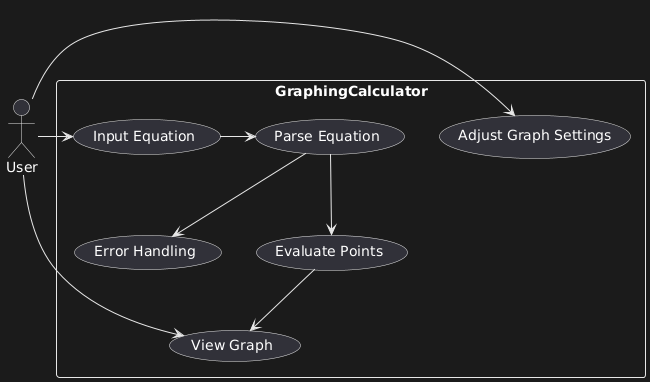

The diagram above was rendered by PlantUML. Its source (embedded in the PNG):
@startuml
actor User
rectangle GraphingCalculator {
    User -> (Input Equation)
    (Input Equation) -> (Parse Equation)
    (Parse Equation) --> (Error Handling)
    (Parse Equation) --> (Evaluate Points)
    (Evaluate Points) --> (View Graph)
    User -> (Adjust Graph Settings)
    User --> (View Graph)
}
@enduml